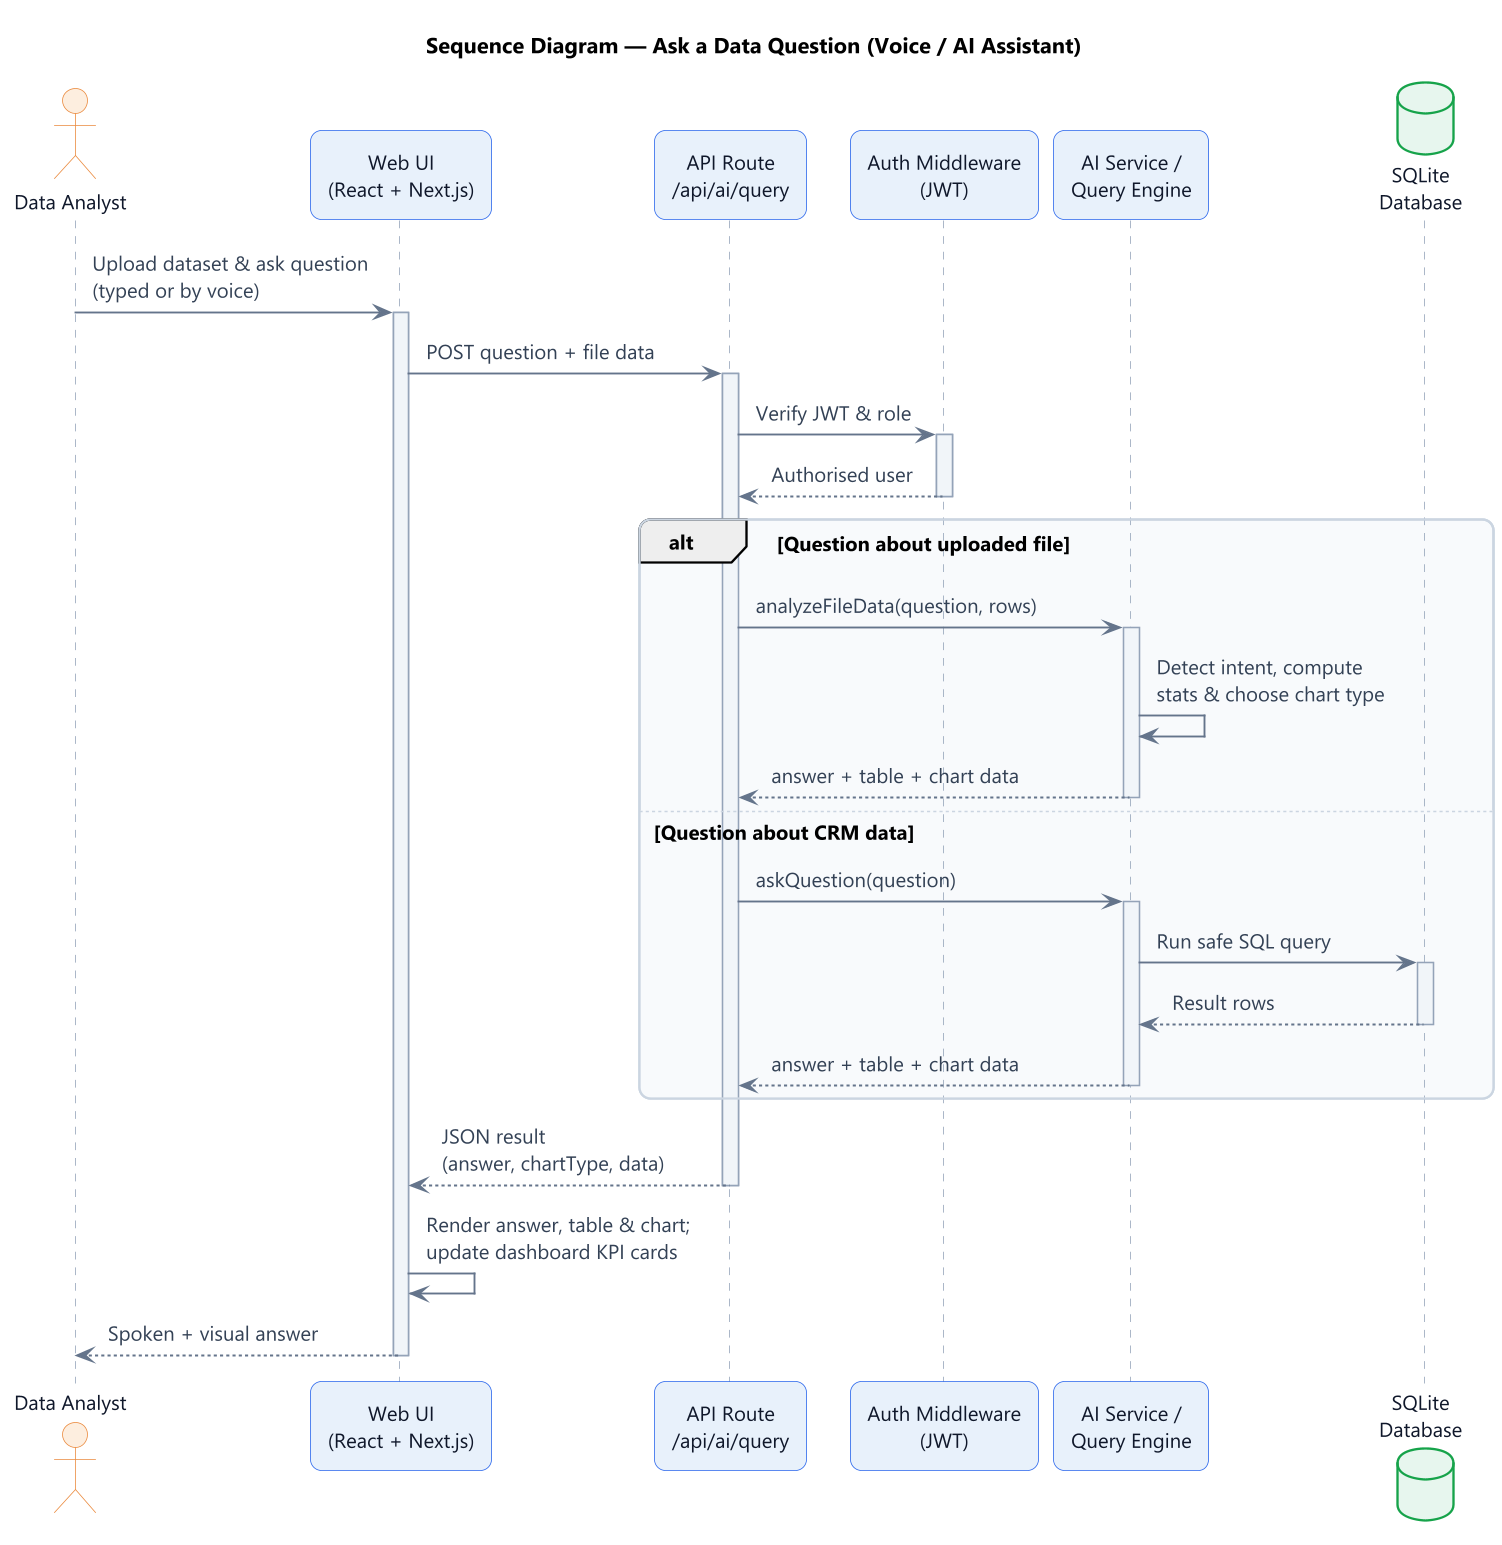

The diagram above was rendered by PlantUML. Its source (embedded in the PNG):
@startuml sequence-diagram
!include theme.puml
title Sequence Diagram — Ask a Data Question (Voice / AI Assistant)

actor "Data Analyst" as User
participant "Web UI\n(React + Next.js)" as UI
participant "API Route\n/api/ai/query" as API
participant "Auth Middleware\n(JWT)" as Auth
participant "AI Service /\nQuery Engine" as Engine
database "SQLite\nDatabase" as DB

User -> UI : Upload dataset & ask question\n(typed or by voice)
activate UI

UI -> API : POST question + file data
activate API

API -> Auth : Verify JWT & role
activate Auth
Auth --> API : Authorised user
deactivate Auth

alt Question about uploaded file
  API -> Engine : analyzeFileData(question, rows)
  activate Engine
  Engine -> Engine : Detect intent, compute\nstats & choose chart type
  Engine --> API : answer + table + chart data
  deactivate Engine
else Question about CRM data
  API -> Engine : askQuestion(question)
  activate Engine
  Engine -> DB : Run safe SQL query
  activate DB
  DB --> Engine : Result rows
  deactivate DB
  Engine --> API : answer + table + chart data
  deactivate Engine
end

API --> UI : JSON result\n(answer, chartType, data)
deactivate API

UI -> UI : Render answer, table & chart;\nupdate dashboard KPI cards
UI --> User : Spoken + visual answer
deactivate UI

@enduml